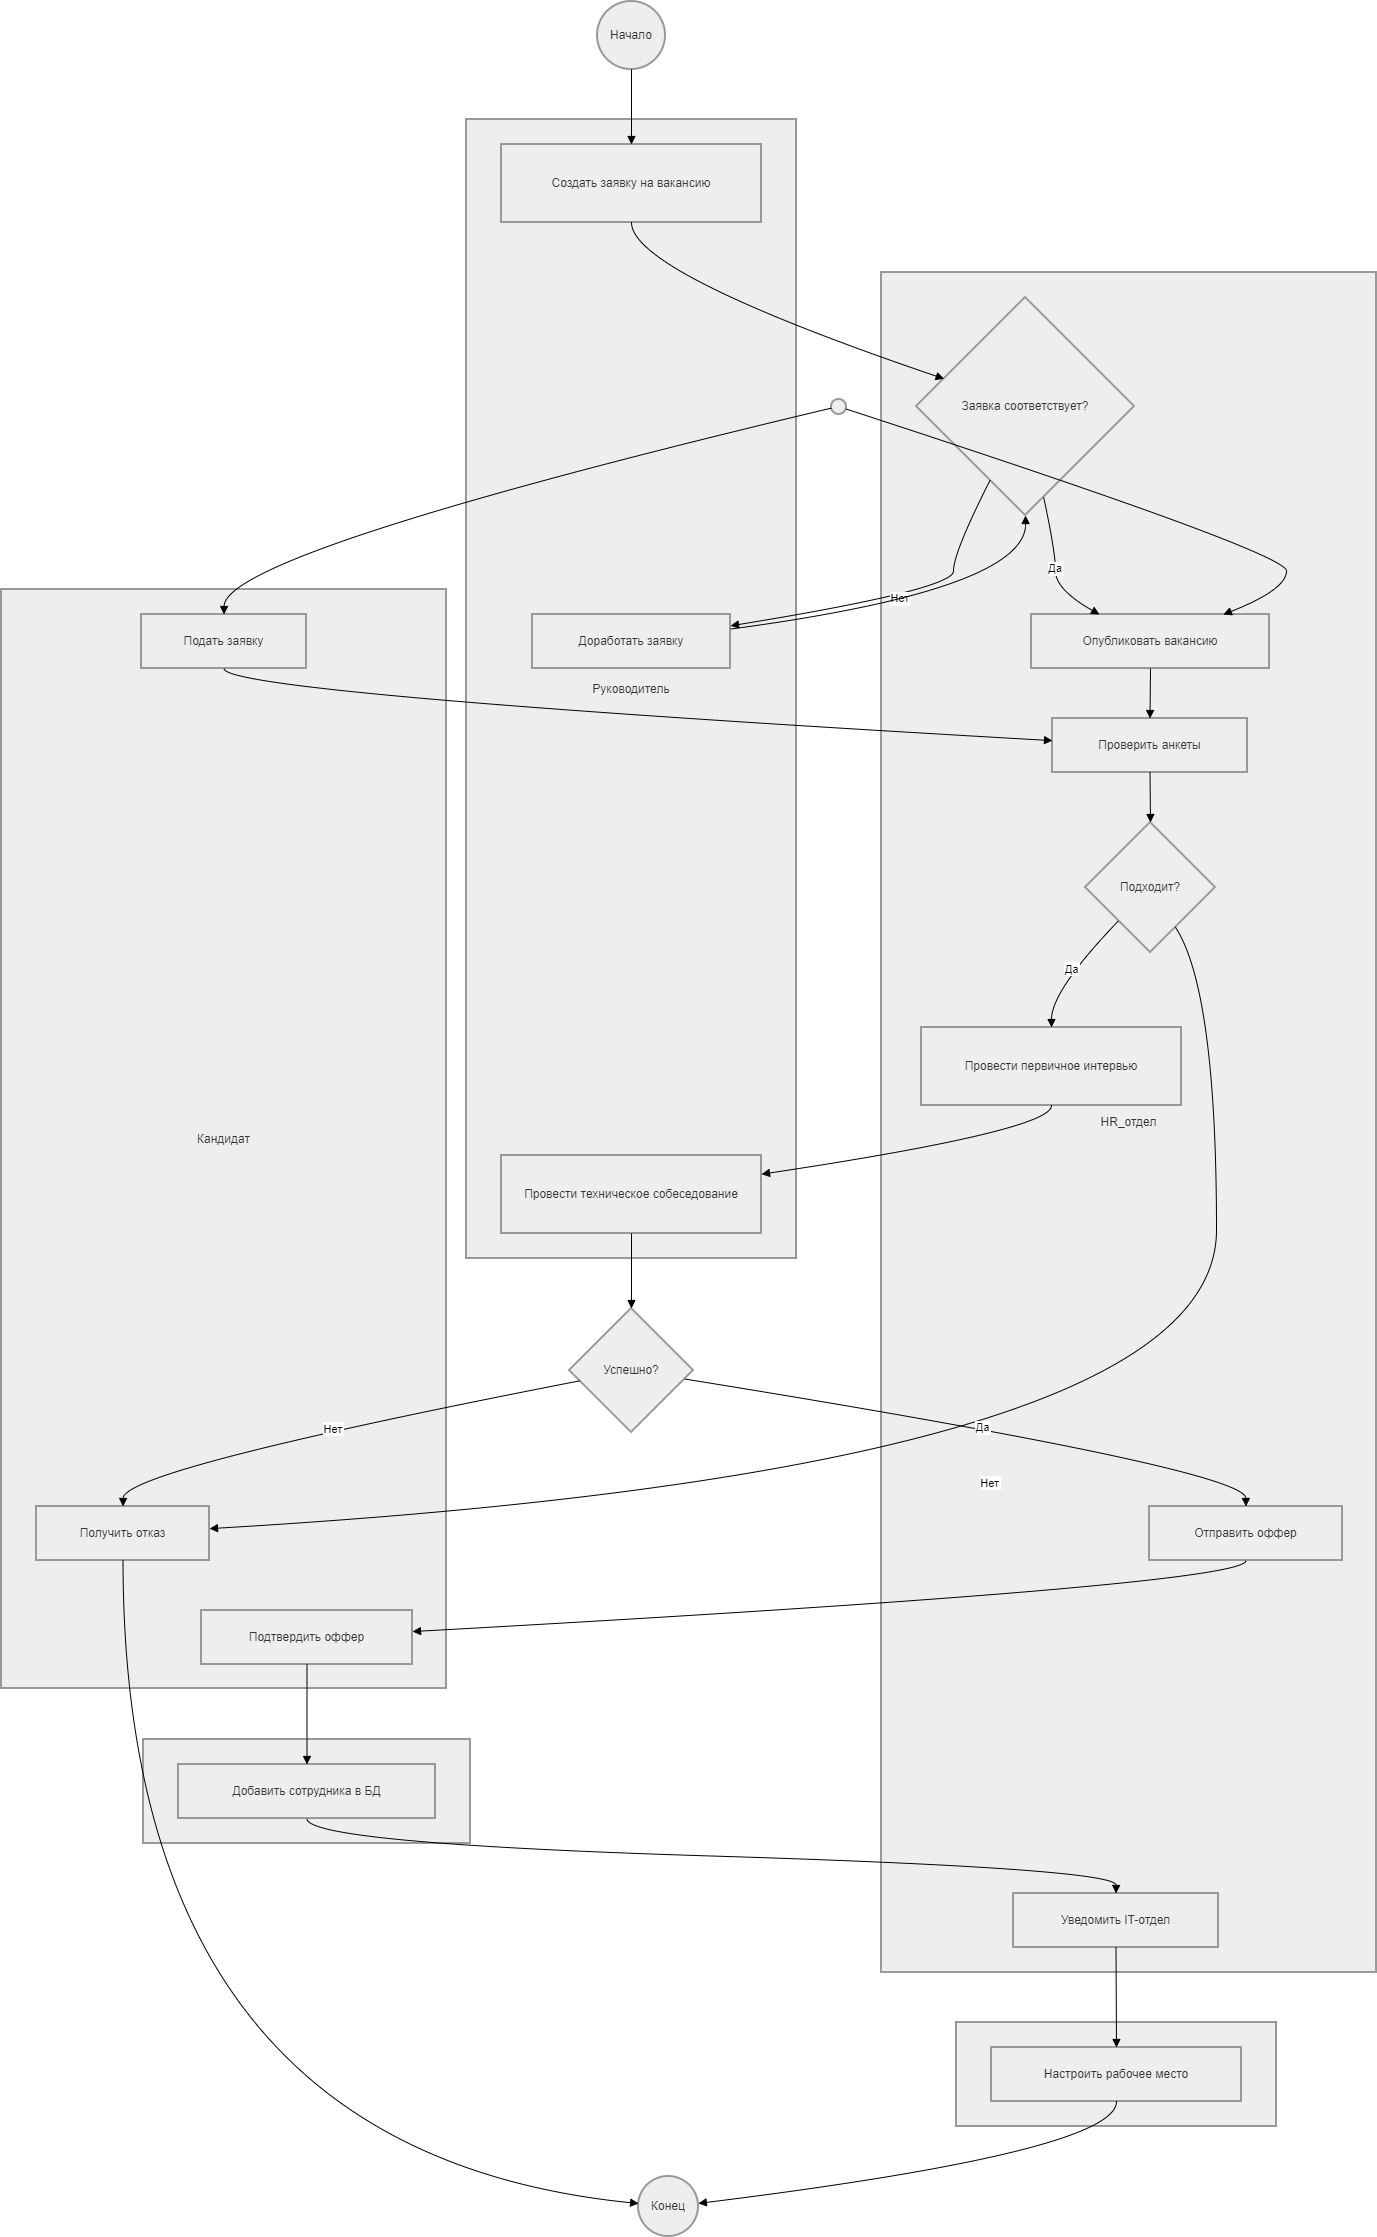

The diagram above was exported from draw.io. Its source (the exported page's mxGraphModel, read from the mxfile embedded in the PNG):
<mxGraphModel dx="1407" dy="820" grid="1" gridSize="10" guides="1" tooltips="1" connect="1" arrows="1" fold="1" page="1" pageScale="1" pageWidth="827" pageHeight="1169" background="light-dark(#FFFFFF,#0D1211)" math="0" shadow="0">
  <root>
    <mxCell id="0" />
    <mxCell id="1" parent="0" />
    <mxCell id="-ia1eIqiY4C_E6RwutSh-33" parent="1" style="whiteSpace=wrap;strokeWidth=2;fillColor=light-dark(#eeeeee,#1f2020);strokeColor=light-dark(#999999,#cccccc);fontColor=light-dark(#333333,#cccccc);" value="IT_отдел" vertex="1">
      <mxGeometry height="104" width="320" x="975" y="2041" as="geometry" />
    </mxCell>
    <mxCell id="-ia1eIqiY4C_E6RwutSh-34" parent="1" style="whiteSpace=wrap;strokeWidth=2;fillColor=light-dark(#eeeeee,#1f2020);strokeColor=light-dark(#999999,#cccccc);fontColor=light-dark(#333333,#cccccc);" value="Система" vertex="1">
      <mxGeometry height="104" width="327" x="162" y="1758" as="geometry" />
    </mxCell>
    <mxCell id="-ia1eIqiY4C_E6RwutSh-35" parent="1" style="whiteSpace=wrap;strokeWidth=2;fillColor=light-dark(#eeeeee,#1f2020);strokeColor=light-dark(#999999,#cccccc);fontColor=light-dark(#333333,#cccccc);" value="Кандидат" vertex="1">
      <mxGeometry height="1099" width="445" x="20" y="608" as="geometry" />
    </mxCell>
    <mxCell id="-ia1eIqiY4C_E6RwutSh-36" parent="1" style="whiteSpace=wrap;strokeWidth=2;fillColor=light-dark(#eeeeee,#1f2020);strokeColor=light-dark(#999999,#cccccc);fontColor=light-dark(#333333,#cccccc);" value="HR_отдел" vertex="1">
      <mxGeometry height="1700" width="495" x="900" y="291" as="geometry" />
    </mxCell>
    <mxCell id="-ia1eIqiY4C_E6RwutSh-37" parent="1" style="whiteSpace=wrap;strokeWidth=2;fillColor=light-dark(#eeeeee,#1f2020);strokeColor=light-dark(#999999,#cccccc);fontColor=light-dark(#333333,#cccccc);" value="Руководитель" vertex="1">
      <mxGeometry height="1139" width="330" x="485" y="138" as="geometry" />
    </mxCell>
    <mxCell id="-ia1eIqiY4C_E6RwutSh-38" parent="1" style="whiteSpace=wrap;strokeWidth=2;fillColor=light-dark(#eeeeee,#1f2020);strokeColor=light-dark(#999999,#cccccc);fontColor=light-dark(#333333,#cccccc);" value="Создать заявку на вакансию" vertex="1">
      <mxGeometry height="78" width="260" x="520" y="163" as="geometry" />
    </mxCell>
    <mxCell id="-ia1eIqiY4C_E6RwutSh-39" parent="1" style="whiteSpace=wrap;strokeWidth=2;fillColor=light-dark(#eeeeee,#1f2020);strokeColor=light-dark(#999999,#cccccc);fontColor=light-dark(#333333,#cccccc);" value="Доработать заявку" vertex="1">
      <mxGeometry height="54" width="198" x="551" y="633" as="geometry" />
    </mxCell>
    <mxCell id="-ia1eIqiY4C_E6RwutSh-40" parent="1" style="whiteSpace=wrap;strokeWidth=2;fillColor=light-dark(#eeeeee,#1f2020);strokeColor=light-dark(#999999,#cccccc);fontColor=light-dark(#333333,#cccccc);" value="Провести техническое собеседование" vertex="1">
      <mxGeometry height="78" width="260" x="520" y="1174" as="geometry" />
    </mxCell>
    <mxCell id="-ia1eIqiY4C_E6RwutSh-41" parent="1" style="rhombus;strokeWidth=2;whiteSpace=wrap;fillColor=light-dark(#eeeeee,#1f2020);strokeColor=light-dark(#999999,#cccccc);fontColor=light-dark(#333333,#cccccc);" value="Заявка соответствует?" vertex="1">
      <mxGeometry height="218" width="218" x="935" y="316" as="geometry" />
    </mxCell>
    <mxCell id="-ia1eIqiY4C_E6RwutSh-42" parent="1" style="whiteSpace=wrap;strokeWidth=2;fillColor=light-dark(#eeeeee,#1f2020);strokeColor=light-dark(#999999,#cccccc);fontColor=light-dark(#333333,#cccccc);" value="Опубликовать вакансию" vertex="1">
      <mxGeometry height="54" width="238" x="1050" y="633" as="geometry" />
    </mxCell>
    <mxCell id="-ia1eIqiY4C_E6RwutSh-43" parent="1" style="whiteSpace=wrap;strokeWidth=2;fillColor=light-dark(#eeeeee,#1f2020);strokeColor=light-dark(#999999,#cccccc);fontColor=light-dark(#333333,#cccccc);" value="Проверить анкеты" vertex="1">
      <mxGeometry height="54" width="195" x="1071" y="737" as="geometry" />
    </mxCell>
    <mxCell id="-ia1eIqiY4C_E6RwutSh-44" parent="1" style="rhombus;strokeWidth=2;whiteSpace=wrap;fillColor=light-dark(#eeeeee,#1f2020);strokeColor=light-dark(#999999,#cccccc);fontColor=light-dark(#333333,#cccccc);" value="Подходит?" vertex="1">
      <mxGeometry height="130" width="130" x="1104" y="841" as="geometry" />
    </mxCell>
    <mxCell id="-ia1eIqiY4C_E6RwutSh-45" parent="1" style="whiteSpace=wrap;strokeWidth=2;fillColor=light-dark(#eeeeee,#1f2020);strokeColor=light-dark(#999999,#cccccc);fontColor=light-dark(#333333,#cccccc);" value="Провести первичное интервью" vertex="1">
      <mxGeometry height="78" width="260" x="940" y="1046" as="geometry" />
    </mxCell>
    <mxCell id="-ia1eIqiY4C_E6RwutSh-46" parent="1" style="whiteSpace=wrap;strokeWidth=2;fillColor=light-dark(#eeeeee,#1f2020);strokeColor=light-dark(#999999,#cccccc);fontColor=light-dark(#333333,#cccccc);" value="Отправить оффер" vertex="1">
      <mxGeometry height="54" width="193" x="1168" y="1525" as="geometry" />
    </mxCell>
    <mxCell id="-ia1eIqiY4C_E6RwutSh-47" parent="1" style="whiteSpace=wrap;strokeWidth=2;fillColor=light-dark(#eeeeee,#1f2020);strokeColor=light-dark(#999999,#cccccc);fontColor=light-dark(#333333,#cccccc);" value="Уведомить IT-отдел" vertex="1">
      <mxGeometry height="54" width="205" x="1032" y="1912" as="geometry" />
    </mxCell>
    <mxCell id="-ia1eIqiY4C_E6RwutSh-48" parent="1" style="whiteSpace=wrap;strokeWidth=2;fillColor=light-dark(#eeeeee,#1f2020);strokeColor=light-dark(#999999,#cccccc);fontColor=light-dark(#333333,#cccccc);" value="Подать заявку" vertex="1">
      <mxGeometry height="54" width="165" x="160" y="633" as="geometry" />
    </mxCell>
    <mxCell id="-ia1eIqiY4C_E6RwutSh-49" parent="1" style="whiteSpace=wrap;strokeWidth=2;fillColor=light-dark(#eeeeee,#1f2020);strokeColor=light-dark(#999999,#cccccc);fontColor=light-dark(#333333,#cccccc);" value="Получить отказ" vertex="1">
      <mxGeometry height="54" width="173" x="55" y="1525" as="geometry" />
    </mxCell>
    <mxCell id="-ia1eIqiY4C_E6RwutSh-50" parent="1" style="whiteSpace=wrap;strokeWidth=2;fillColor=light-dark(#eeeeee,#1f2020);strokeColor=light-dark(#999999,#cccccc);fontColor=light-dark(#333333,#cccccc);" value="Подтвердить оффер" vertex="1">
      <mxGeometry height="54" width="211" x="220" y="1629" as="geometry" />
    </mxCell>
    <mxCell id="-ia1eIqiY4C_E6RwutSh-51" parent="1" style="whiteSpace=wrap;strokeWidth=2;fillColor=light-dark(#eeeeee,#1f2020);strokeColor=light-dark(#999999,#cccccc);fontColor=light-dark(#333333,#cccccc);" value="Добавить сотрудника в БД" vertex="1">
      <mxGeometry height="54" width="257" x="197" y="1783" as="geometry" />
    </mxCell>
    <mxCell id="-ia1eIqiY4C_E6RwutSh-52" parent="1" style="whiteSpace=wrap;strokeWidth=2;fillColor=light-dark(#eeeeee,#1f2020);strokeColor=light-dark(#999999,#cccccc);fontColor=light-dark(#333333,#cccccc);" value="Настроить рабочее место" vertex="1">
      <mxGeometry height="54" width="250" x="1010" y="2066" as="geometry" />
    </mxCell>
    <mxCell id="-ia1eIqiY4C_E6RwutSh-53" parent="1" style="ellipse;aspect=fixed;strokeWidth=2;whiteSpace=wrap;fillColor=light-dark(#eeeeee,#1f2020);strokeColor=light-dark(#999999,#cccccc);fontColor=light-dark(#333333,#cccccc);" value="Начало" vertex="1">
      <mxGeometry height="68" width="68" x="616" y="20" as="geometry" />
    </mxCell>
    <mxCell id="-ia1eIqiY4C_E6RwutSh-54" parent="1" style="ellipse;aspect=fixed;strokeWidth=2;whiteSpace=wrap;fillColor=light-dark(#eeeeee,#1f2020);strokeColor=light-dark(#999999,#cccccc);fontColor=light-dark(#333333,#cccccc);" value="" vertex="1">
      <mxGeometry height="15" width="15" x="850" y="418" as="geometry" />
    </mxCell>
    <mxCell id="-ia1eIqiY4C_E6RwutSh-55" parent="1" style="rhombus;strokeWidth=2;whiteSpace=wrap;fillColor=light-dark(#eeeeee,#1f2020);strokeColor=light-dark(#999999,#cccccc);fontColor=light-dark(#333333,#cccccc);" value="Успешно?" vertex="1">
      <mxGeometry height="124" width="124" x="588" y="1327" as="geometry" />
    </mxCell>
    <mxCell id="-ia1eIqiY4C_E6RwutSh-56" parent="1" style="ellipse;aspect=fixed;strokeWidth=2;whiteSpace=wrap;fillColor=light-dark(#eeeeee,#1f2020);strokeColor=light-dark(#999999,#cccccc);fontColor=light-dark(#333333,#cccccc);" value="Конец" vertex="1">
      <mxGeometry height="60" width="60" x="657" y="2195" as="geometry" />
    </mxCell>
    <mxCell id="-ia1eIqiY4C_E6RwutSh-57" edge="1" parent="1" source="-ia1eIqiY4C_E6RwutSh-53" style="curved=1;startArrow=none;endArrow=block;exitX=0.51;exitY=1;entryX=0.5;entryY=0;rounded=0;" target="-ia1eIqiY4C_E6RwutSh-38" value="">
      <mxGeometry relative="1" as="geometry">
        <Array as="points" />
      </mxGeometry>
    </mxCell>
    <mxCell id="-ia1eIqiY4C_E6RwutSh-58" edge="1" parent="1" source="-ia1eIqiY4C_E6RwutSh-38" style="curved=1;startArrow=none;endArrow=block;exitX=0.5;exitY=1;entryX=0;entryY=0.33;rounded=0;" target="-ia1eIqiY4C_E6RwutSh-41" value="">
      <mxGeometry relative="1" as="geometry">
        <Array as="points">
          <mxPoint x="650" y="291" />
        </Array>
      </mxGeometry>
    </mxCell>
    <mxCell id="-ia1eIqiY4C_E6RwutSh-59" edge="1" parent="1" source="-ia1eIqiY4C_E6RwutSh-41" style="curved=1;startArrow=none;endArrow=block;exitX=0.26;exitY=1;entryX=1;entryY=0.21;rounded=0;" target="-ia1eIqiY4C_E6RwutSh-39" value="Нет">
      <mxGeometry relative="1" as="geometry">
        <Array as="points">
          <mxPoint x="972" y="571" />
          <mxPoint x="972" y="608" />
        </Array>
      </mxGeometry>
    </mxCell>
    <mxCell id="-ia1eIqiY4C_E6RwutSh-60" edge="1" parent="1" source="-ia1eIqiY4C_E6RwutSh-39" style="curved=1;startArrow=none;endArrow=block;exitX=1;exitY=0.27;entryX=0.5;entryY=1;rounded=0;" target="-ia1eIqiY4C_E6RwutSh-41" value="">
      <mxGeometry relative="1" as="geometry">
        <Array as="points">
          <mxPoint x="1045" y="608" />
        </Array>
      </mxGeometry>
    </mxCell>
    <mxCell id="-ia1eIqiY4C_E6RwutSh-61" edge="1" parent="1" source="-ia1eIqiY4C_E6RwutSh-41" style="curved=1;startArrow=none;endArrow=block;exitX=0.6;exitY=1;entryX=0.29;entryY=0.01;rounded=0;" target="-ia1eIqiY4C_E6RwutSh-42" value="Да">
      <mxGeometry relative="1" as="geometry">
        <Array as="points">
          <mxPoint x="1074" y="571" />
          <mxPoint x="1074" y="608" />
        </Array>
      </mxGeometry>
    </mxCell>
    <mxCell id="-ia1eIqiY4C_E6RwutSh-62" edge="1" parent="1" source="-ia1eIqiY4C_E6RwutSh-54" style="curved=1;startArrow=none;endArrow=block;exitX=1.02;exitY=0.64;entryX=0.8;entryY=0.01;rounded=0;" target="-ia1eIqiY4C_E6RwutSh-42" value="">
      <mxGeometry relative="1" as="geometry">
        <Array as="points">
          <mxPoint x="1305" y="571" />
          <mxPoint x="1305" y="608" />
        </Array>
      </mxGeometry>
    </mxCell>
    <mxCell id="-ia1eIqiY4C_E6RwutSh-63" edge="1" parent="1" source="-ia1eIqiY4C_E6RwutSh-54" style="curved=1;startArrow=none;endArrow=block;exitX=0.02;exitY=0.6;entryX=0.5;entryY=0.01;rounded=0;" target="-ia1eIqiY4C_E6RwutSh-48" value="">
      <mxGeometry relative="1" as="geometry">
        <Array as="points">
          <mxPoint x="243" y="571" />
        </Array>
      </mxGeometry>
    </mxCell>
    <mxCell id="-ia1eIqiY4C_E6RwutSh-64" edge="1" parent="1" source="-ia1eIqiY4C_E6RwutSh-42" style="curved=1;startArrow=none;endArrow=block;exitX=0.5;exitY=1.01;entryX=0.5;entryY=0.01;rounded=0;" target="-ia1eIqiY4C_E6RwutSh-43" value="">
      <mxGeometry relative="1" as="geometry">
        <Array as="points" />
      </mxGeometry>
    </mxCell>
    <mxCell id="-ia1eIqiY4C_E6RwutSh-65" edge="1" parent="1" source="-ia1eIqiY4C_E6RwutSh-48" style="curved=1;startArrow=none;endArrow=block;exitX=0.5;exitY=1.01;entryX=0;entryY=0.41;rounded=0;" target="-ia1eIqiY4C_E6RwutSh-43" value="">
      <mxGeometry relative="1" as="geometry">
        <Array as="points">
          <mxPoint x="243" y="712" />
        </Array>
      </mxGeometry>
    </mxCell>
    <mxCell id="-ia1eIqiY4C_E6RwutSh-66" edge="1" parent="1" source="-ia1eIqiY4C_E6RwutSh-43" style="curved=1;startArrow=none;endArrow=block;exitX=0.5;exitY=1.01;entryX=0.5;entryY=0;rounded=0;" target="-ia1eIqiY4C_E6RwutSh-44" value="">
      <mxGeometry relative="1" as="geometry">
        <Array as="points" />
      </mxGeometry>
    </mxCell>
    <mxCell id="-ia1eIqiY4C_E6RwutSh-67" edge="1" parent="1" source="-ia1eIqiY4C_E6RwutSh-44" style="curved=1;startArrow=none;endArrow=block;exitX=0.82;exitY=1.01;entryX=1;entryY=0.41;rounded=0;" target="-ia1eIqiY4C_E6RwutSh-49" value="Нет">
      <mxGeometry relative="1" as="geometry">
        <Array as="points">
          <mxPoint x="1235" y="1009" />
          <mxPoint x="1235" y="1488" />
        </Array>
      </mxGeometry>
    </mxCell>
    <mxCell id="-ia1eIqiY4C_E6RwutSh-68" edge="1" parent="1" source="-ia1eIqiY4C_E6RwutSh-44" style="curved=1;startArrow=none;endArrow=block;exitX=0.01;exitY=1.01;entryX=0.5;entryY=0;rounded=0;" target="-ia1eIqiY4C_E6RwutSh-45" value="Да">
      <mxGeometry relative="1" as="geometry">
        <Array as="points">
          <mxPoint x="1070" y="1009" />
        </Array>
      </mxGeometry>
    </mxCell>
    <mxCell id="-ia1eIqiY4C_E6RwutSh-69" edge="1" parent="1" source="-ia1eIqiY4C_E6RwutSh-45" style="curved=1;startArrow=none;endArrow=block;exitX=0.5;exitY=1;entryX=1;entryY=0.24;rounded=0;" target="-ia1eIqiY4C_E6RwutSh-40" value="">
      <mxGeometry relative="1" as="geometry">
        <Array as="points">
          <mxPoint x="1070" y="1149" />
        </Array>
      </mxGeometry>
    </mxCell>
    <mxCell id="-ia1eIqiY4C_E6RwutSh-70" edge="1" parent="1" source="-ia1eIqiY4C_E6RwutSh-40" style="curved=1;startArrow=none;endArrow=block;exitX=0.5;exitY=1;entryX=0.5;entryY=0;rounded=0;" target="-ia1eIqiY4C_E6RwutSh-55" value="">
      <mxGeometry relative="1" as="geometry">
        <Array as="points" />
      </mxGeometry>
    </mxCell>
    <mxCell id="-ia1eIqiY4C_E6RwutSh-71" edge="1" parent="1" source="-ia1eIqiY4C_E6RwutSh-55" style="curved=1;startArrow=none;endArrow=block;exitX=0;exitY=0.6;entryX=0.5;entryY=0;rounded=0;" target="-ia1eIqiY4C_E6RwutSh-49" value="Нет">
      <mxGeometry relative="1" as="geometry">
        <Array as="points">
          <mxPoint x="142" y="1488" />
        </Array>
      </mxGeometry>
    </mxCell>
    <mxCell id="-ia1eIqiY4C_E6RwutSh-72" edge="1" parent="1" source="-ia1eIqiY4C_E6RwutSh-55" style="curved=1;startArrow=none;endArrow=block;exitX=1;exitY=0.58;entryX=0.5;entryY=0;rounded=0;" target="-ia1eIqiY4C_E6RwutSh-46" value="Да">
      <mxGeometry relative="1" as="geometry">
        <Array as="points">
          <mxPoint x="1264" y="1488" />
        </Array>
      </mxGeometry>
    </mxCell>
    <mxCell id="-ia1eIqiY4C_E6RwutSh-73" edge="1" parent="1" source="-ia1eIqiY4C_E6RwutSh-46" style="curved=1;startArrow=none;endArrow=block;exitX=0.5;exitY=1;entryX=1;entryY=0.39;rounded=0;" target="-ia1eIqiY4C_E6RwutSh-50" value="">
      <mxGeometry relative="1" as="geometry">
        <Array as="points">
          <mxPoint x="1264" y="1604" />
        </Array>
      </mxGeometry>
    </mxCell>
    <mxCell id="-ia1eIqiY4C_E6RwutSh-74" edge="1" parent="1" source="-ia1eIqiY4C_E6RwutSh-50" style="curved=1;startArrow=none;endArrow=block;exitX=0.5;exitY=1;entryX=0.5;entryY=0;rounded=0;" target="-ia1eIqiY4C_E6RwutSh-51" value="">
      <mxGeometry relative="1" as="geometry">
        <Array as="points" />
      </mxGeometry>
    </mxCell>
    <mxCell id="-ia1eIqiY4C_E6RwutSh-75" edge="1" parent="1" source="-ia1eIqiY4C_E6RwutSh-51" style="curved=1;startArrow=none;endArrow=block;exitX=0.5;exitY=1;entryX=0.5;entryY=0;rounded=0;" target="-ia1eIqiY4C_E6RwutSh-47" value="">
      <mxGeometry relative="1" as="geometry">
        <Array as="points">
          <mxPoint x="325" y="1862" />
          <mxPoint x="1135" y="1887" />
        </Array>
      </mxGeometry>
    </mxCell>
    <mxCell id="-ia1eIqiY4C_E6RwutSh-76" edge="1" parent="1" source="-ia1eIqiY4C_E6RwutSh-47" style="curved=1;startArrow=none;endArrow=block;exitX=0.5;exitY=1;entryX=0.5;entryY=0;rounded=0;" target="-ia1eIqiY4C_E6RwutSh-52" value="">
      <mxGeometry relative="1" as="geometry">
        <Array as="points" />
      </mxGeometry>
    </mxCell>
    <mxCell id="-ia1eIqiY4C_E6RwutSh-77" edge="1" parent="1" source="-ia1eIqiY4C_E6RwutSh-49" style="curved=1;startArrow=none;endArrow=block;exitX=0.5;exitY=1;entryX=-0.01;entryY=0.45;rounded=0;" target="-ia1eIqiY4C_E6RwutSh-56" value="">
      <mxGeometry relative="1" as="geometry">
        <Array as="points">
          <mxPoint x="142" y="2170" />
        </Array>
      </mxGeometry>
    </mxCell>
    <mxCell id="-ia1eIqiY4C_E6RwutSh-78" edge="1" parent="1" source="-ia1eIqiY4C_E6RwutSh-52" style="curved=1;startArrow=none;endArrow=block;exitX=0.5;exitY=1;entryX=0.99;entryY=0.44;rounded=0;" target="-ia1eIqiY4C_E6RwutSh-56" value="">
      <mxGeometry relative="1" as="geometry">
        <Array as="points">
          <mxPoint x="1135" y="2170" />
        </Array>
      </mxGeometry>
    </mxCell>
  </root>
</mxGraphModel>